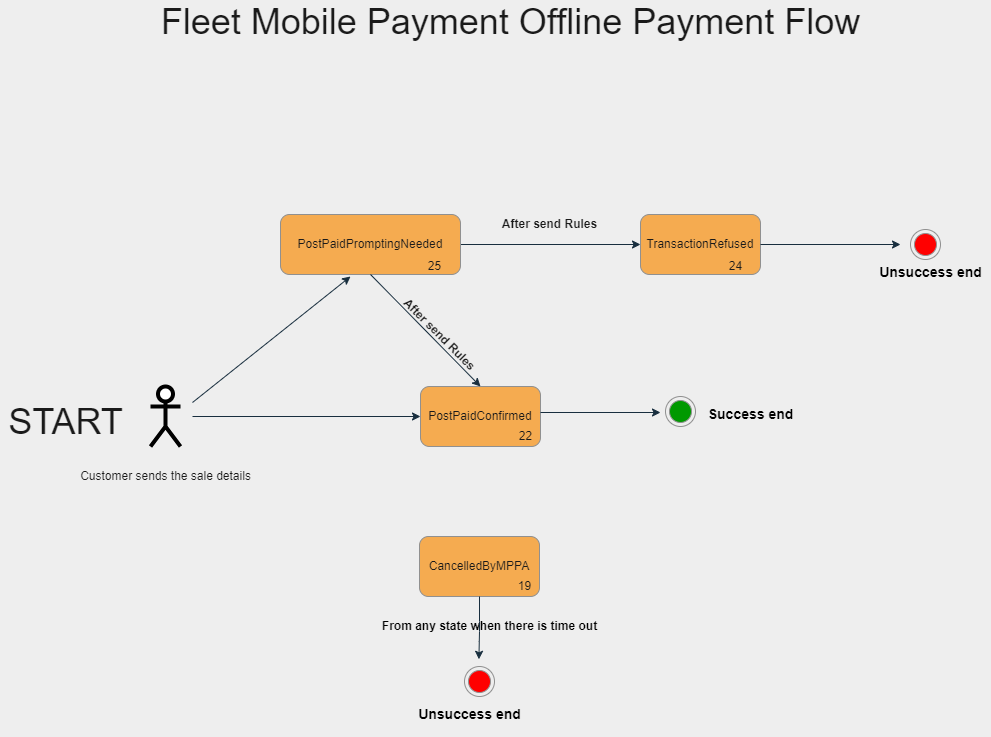

The diagram above was exported from draw.io. Its source (the exported page's mxGraphModel, read from the mxfile embedded in the PNG):
<mxGraphModel dx="1865" dy="1716" grid="1" gridSize="10" guides="1" tooltips="1" connect="1" arrows="1" fold="1" page="1" pageScale="1" pageWidth="827" pageHeight="1169" background="#EEEEEE" math="0" shadow="0">
  <root>
    <mxCell id="0" />
    <mxCell id="1" parent="0" />
    <mxCell id="0vNRTFXNyZIDu8CtWn-Q-7" value="PostPaidConfirmed" style="rounded=1;whiteSpace=wrap;html=1;fillColor=#F5AB50;strokeColor=#909090;fontColor=#1A1A1A;" vertex="1" parent="1">
      <mxGeometry x="290" y="220" width="120" height="60" as="geometry" />
    </mxCell>
    <mxCell id="0vNRTFXNyZIDu8CtWn-Q-10" value="TransactionRefused" style="rounded=1;whiteSpace=wrap;html=1;fillColor=#F5AB50;strokeColor=#909090;fontColor=#1A1A1A;" vertex="1" parent="1">
      <mxGeometry x="510" y="48" width="120" height="60" as="geometry" />
    </mxCell>
    <mxCell id="0vNRTFXNyZIDu8CtWn-Q-12" style="edgeStyle=orthogonalEdgeStyle;rounded=1;orthogonalLoop=1;jettySize=auto;html=1;entryX=0;entryY=0.5;entryDx=0;entryDy=0;fontColor=#1A1A1A;strokeColor=#182E3E;labelBackgroundColor=#EEEEEE;" edge="1" parent="1" source="0vNRTFXNyZIDu8CtWn-Q-13" target="0vNRTFXNyZIDu8CtWn-Q-10">
      <mxGeometry relative="1" as="geometry" />
    </mxCell>
    <mxCell id="0vNRTFXNyZIDu8CtWn-Q-13" value="PostPaidPromptingNeeded" style="rounded=1;whiteSpace=wrap;html=1;fillColor=#F5AB50;strokeColor=#909090;fontColor=#1A1A1A;" vertex="1" parent="1">
      <mxGeometry x="150" y="48" width="180" height="60" as="geometry" />
    </mxCell>
    <mxCell id="0vNRTFXNyZIDu8CtWn-Q-16" value="22" style="text;html=1;align=center;verticalAlign=middle;resizable=0;points=[];autosize=1;strokeColor=none;fillColor=none;fontColor=#1A1A1A;rounded=1;" vertex="1" parent="1">
      <mxGeometry x="380" y="260" width="30" height="20" as="geometry" />
    </mxCell>
    <mxCell id="0vNRTFXNyZIDu8CtWn-Q-18" value="24" style="text;html=1;align=center;verticalAlign=middle;resizable=0;points=[];autosize=1;strokeColor=none;fillColor=none;fontColor=#1A1A1A;rounded=1;" vertex="1" parent="1">
      <mxGeometry x="590" y="90" width="30" height="20" as="geometry" />
    </mxCell>
    <mxCell id="0vNRTFXNyZIDu8CtWn-Q-19" value="25" style="text;html=1;align=center;verticalAlign=middle;resizable=0;points=[];autosize=1;strokeColor=none;fillColor=none;fontColor=#1A1A1A;rounded=1;" vertex="1" parent="1">
      <mxGeometry x="289" y="90" width="30" height="20" as="geometry" />
    </mxCell>
    <mxCell id="0vNRTFXNyZIDu8CtWn-Q-20" value="CancelledByMPPA" style="rounded=1;whiteSpace=wrap;html=1;fontColor=#1A1A1A;strokeColor=#909090;fillColor=#F5AB50;" vertex="1" parent="1">
      <mxGeometry x="289" y="370" width="120" height="60" as="geometry" />
    </mxCell>
    <mxCell id="0vNRTFXNyZIDu8CtWn-Q-22" value="&lt;font color=&quot;#000000&quot;&gt;&lt;b&gt;From any state when there is time out&lt;/b&gt;&lt;/font&gt;" style="text;html=1;align=center;verticalAlign=middle;resizable=0;points=[];autosize=1;strokeColor=none;fillColor=none;fontColor=#1A1A1A;" vertex="1" parent="1">
      <mxGeometry x="244" y="450" width="230" height="20" as="geometry" />
    </mxCell>
    <mxCell id="0vNRTFXNyZIDu8CtWn-Q-24" value="&lt;b&gt;After send Rules&lt;/b&gt;" style="text;html=1;align=center;verticalAlign=middle;resizable=0;points=[];autosize=1;strokeColor=none;fillColor=none;fontColor=#1A1A1A;" vertex="1" parent="1">
      <mxGeometry x="364" y="48" width="110" height="20" as="geometry" />
    </mxCell>
    <mxCell id="0vNRTFXNyZIDu8CtWn-Q-25" value="&lt;font style=&quot;font-size: 36px&quot;&gt;Fleet Mobile Payment Offline Payment Flow&lt;/font&gt;" style="text;html=1;align=center;verticalAlign=middle;resizable=0;points=[];autosize=1;strokeColor=none;fillColor=none;fontColor=#1A1A1A;" vertex="1" parent="1">
      <mxGeometry x="20" y="-160" width="720" height="30" as="geometry" />
    </mxCell>
    <mxCell id="0vNRTFXNyZIDu8CtWn-Q-27" value="START" style="text;html=1;align=center;verticalAlign=middle;resizable=0;points=[];autosize=1;strokeColor=none;fillColor=none;fontSize=36;fontColor=#1A1A1A;" vertex="1" parent="1">
      <mxGeometry x="-130" y="230" width="130" height="50" as="geometry" />
    </mxCell>
    <mxCell id="0vNRTFXNyZIDu8CtWn-Q-29" style="edgeStyle=orthogonalEdgeStyle;rounded=1;orthogonalLoop=1;jettySize=auto;html=1;entryX=0.48;entryY=-0.24;entryDx=0;entryDy=0;entryPerimeter=0;fontSize=36;fontColor=#1A1A1A;strokeColor=#182E3E;labelBackgroundColor=#EEEEEE;" edge="1" parent="1" target="0vNRTFXNyZIDu8CtWn-Q-30">
      <mxGeometry relative="1" as="geometry">
        <mxPoint x="349" y="430" as="sourcePoint" />
      </mxGeometry>
    </mxCell>
    <mxCell id="0vNRTFXNyZIDu8CtWn-Q-30" value="" style="ellipse;html=1;shape=endState;fillColor=#FF0000;strokeColor=#909090;rounded=1;fontSize=36;fontColor=#1A1A1A;" vertex="1" parent="1">
      <mxGeometry x="334" y="500" width="30" height="30" as="geometry" />
    </mxCell>
    <mxCell id="0vNRTFXNyZIDu8CtWn-Q-31" value="&lt;font color=&quot;#000000&quot; style=&quot;font-size: 14px&quot;&gt;&lt;b&gt;Unsuccess end&lt;/b&gt;&lt;/font&gt;" style="text;html=1;align=center;verticalAlign=middle;resizable=0;points=[];autosize=1;strokeColor=none;fillColor=none;fontSize=36;fontColor=#1A1A1A;" vertex="1" parent="1">
      <mxGeometry x="279" y="510" width="120" height="60" as="geometry" />
    </mxCell>
    <mxCell id="0vNRTFXNyZIDu8CtWn-Q-32" style="edgeStyle=orthogonalEdgeStyle;rounded=1;orthogonalLoop=1;jettySize=auto;html=1;fontSize=36;fontColor=#1A1A1A;strokeColor=#182E3E;exitX=1;exitY=0.5;exitDx=0;exitDy=0;labelBackgroundColor=#EEEEEE;" edge="1" parent="1" source="0vNRTFXNyZIDu8CtWn-Q-10">
      <mxGeometry relative="1" as="geometry">
        <mxPoint x="559" y="148" as="sourcePoint" />
        <mxPoint x="770" y="78" as="targetPoint" />
      </mxGeometry>
    </mxCell>
    <mxCell id="0vNRTFXNyZIDu8CtWn-Q-33" value="" style="ellipse;html=1;shape=endState;fillColor=#FF0000;strokeColor=#909090;rounded=1;fontSize=36;fontColor=#1A1A1A;" vertex="1" parent="1">
      <mxGeometry x="780" y="63" width="30" height="30" as="geometry" />
    </mxCell>
    <mxCell id="0vNRTFXNyZIDu8CtWn-Q-34" value="&lt;font color=&quot;#000000&quot; style=&quot;font-size: 14px&quot;&gt;&lt;b&gt;Unsuccess end&lt;/b&gt;&lt;/font&gt;" style="text;html=1;align=center;verticalAlign=middle;resizable=0;points=[];autosize=1;strokeColor=none;fillColor=none;fontSize=36;fontColor=#1A1A1A;" vertex="1" parent="1">
      <mxGeometry x="740" y="68" width="120" height="60" as="geometry" />
    </mxCell>
    <mxCell id="0vNRTFXNyZIDu8CtWn-Q-35" style="edgeStyle=orthogonalEdgeStyle;rounded=1;orthogonalLoop=1;jettySize=auto;html=1;fontSize=36;fontColor=#1A1A1A;strokeColor=#182E3E;exitX=1;exitY=0.5;exitDx=0;exitDy=0;labelBackgroundColor=#EEEEEE;" edge="1" parent="1">
      <mxGeometry relative="1" as="geometry">
        <mxPoint x="410" y="246" as="sourcePoint" />
        <mxPoint x="530" y="246" as="targetPoint" />
      </mxGeometry>
    </mxCell>
    <mxCell id="0vNRTFXNyZIDu8CtWn-Q-36" value="" style="ellipse;html=1;shape=endState;fillColor=#009900;strokeColor=#909090;rounded=1;fontSize=36;fontColor=#1A1A1A;" vertex="1" parent="1">
      <mxGeometry x="535" y="230" width="30" height="30" as="geometry" />
    </mxCell>
    <mxCell id="0vNRTFXNyZIDu8CtWn-Q-37" value="&lt;font color=&quot;#000000&quot; style=&quot;font-size: 14px&quot;&gt;&lt;b&gt;Success end&lt;/b&gt;&lt;/font&gt;" style="text;html=1;align=center;verticalAlign=middle;resizable=0;points=[];autosize=1;strokeColor=none;fillColor=none;fontSize=36;fontColor=#1A1A1A;" vertex="1" parent="1">
      <mxGeometry x="570" y="210" width="100" height="60" as="geometry" />
    </mxCell>
    <mxCell id="0vNRTFXNyZIDu8CtWn-Q-43" style="edgeStyle=orthogonalEdgeStyle;curved=0;rounded=1;sketch=0;orthogonalLoop=1;jettySize=auto;html=1;fontColor=#1A1A1A;strokeColor=#182E3E;entryX=0;entryY=0.5;entryDx=0;entryDy=0;" edge="1" parent="1" source="0vNRTFXNyZIDu8CtWn-Q-45" target="0vNRTFXNyZIDu8CtWn-Q-7">
      <mxGeometry relative="1" as="geometry">
        <mxPoint x="280" y="255" as="targetPoint" />
        <mxPoint x="90" y="250" as="sourcePoint" />
        <Array as="points" />
      </mxGeometry>
    </mxCell>
    <mxCell id="0vNRTFXNyZIDu8CtWn-Q-39" value="Customer sends the sale details" style="text;html=1;align=center;verticalAlign=middle;resizable=0;points=[];autosize=1;strokeColor=none;fillColor=none;fontColor=#1A1A1A;" vertex="1" parent="1">
      <mxGeometry x="-60" y="300" width="190" height="20" as="geometry" />
    </mxCell>
    <mxCell id="0vNRTFXNyZIDu8CtWn-Q-44" value="" style="endArrow=classic;html=1;rounded=1;sketch=0;fontColor=#1A1A1A;strokeColor=#182E3E;curved=0;exitX=1;exitY=0.3333333333333333;exitDx=0;exitDy=0;exitPerimeter=0;" edge="1" parent="1" source="0vNRTFXNyZIDu8CtWn-Q-45">
      <mxGeometry width="50" height="50" relative="1" as="geometry">
        <mxPoint x="80" y="230" as="sourcePoint" />
        <mxPoint x="220" y="110" as="targetPoint" />
      </mxGeometry>
    </mxCell>
    <mxCell id="0vNRTFXNyZIDu8CtWn-Q-45" value="" style="shape=umlActor;verticalLabelPosition=bottom;verticalAlign=top;html=1;outlineConnect=0;rounded=0;sketch=0;fontColor=#1A1A1A;strokeColor=#000000;fillColor=#FFFFFF;strokeWidth=4;perimeterSpacing=12;" vertex="1" parent="1">
      <mxGeometry x="20" y="220" width="30" height="60" as="geometry" />
    </mxCell>
    <mxCell id="0vNRTFXNyZIDu8CtWn-Q-48" value="" style="endArrow=classic;html=1;rounded=1;sketch=0;fontColor=#1A1A1A;strokeColor=#182E3E;curved=0;exitX=0.5;exitY=1;exitDx=0;exitDy=0;entryX=0.5;entryY=0;entryDx=0;entryDy=0;" edge="1" parent="1" source="0vNRTFXNyZIDu8CtWn-Q-13" target="0vNRTFXNyZIDu8CtWn-Q-7">
      <mxGeometry width="50" height="50" relative="1" as="geometry">
        <mxPoint x="300" y="310" as="sourcePoint" />
        <mxPoint x="350" y="260" as="targetPoint" />
      </mxGeometry>
    </mxCell>
    <mxCell id="0vNRTFXNyZIDu8CtWn-Q-49" value="&lt;b&gt;After send Rules&lt;/b&gt;" style="text;html=1;align=center;verticalAlign=middle;resizable=0;points=[];autosize=1;strokeColor=none;fillColor=none;fontColor=#1A1A1A;rotation=45;" vertex="1" parent="1">
      <mxGeometry x="254" y="158" width="110" height="20" as="geometry" />
    </mxCell>
    <mxCell id="0vNRTFXNyZIDu8CtWn-Q-52" value="19" style="text;html=1;align=center;verticalAlign=middle;resizable=0;points=[];autosize=1;strokeColor=none;fillColor=none;fontColor=#1A1A1A;" vertex="1" parent="1">
      <mxGeometry x="379" y="410" width="30" height="20" as="geometry" />
    </mxCell>
  </root>
</mxGraphModel>